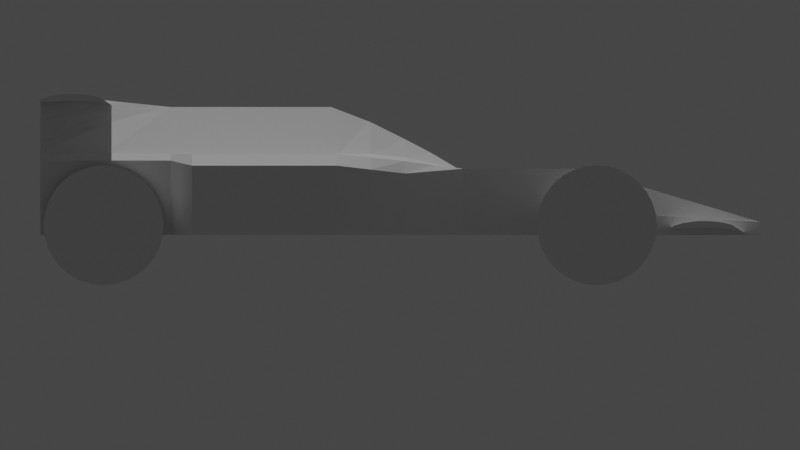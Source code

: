 # Source: derbycar.blend  (saved by Blender 3.3.6; exported with 4.5.12 LTS)
import bpy
from mathutils import Matrix  # noqa: F401  (used for matrix-valued properties, if any)

bpy.ops.wm.read_factory_settings(use_empty=True)
scene = bpy.context.scene
scene.name = 'Scene'

# ---- collections
col_camera_and_lights = bpy.data.collections.new('Camera and Lights'); scene.collection.children.link(col_camera_and_lights)
col_blueprints = bpy.data.collections.new('BluePrints'); scene.collection.children.link(col_blueprints)
col_geometry = bpy.data.collections.new('Geometry'); scene.collection.children.link(col_geometry)
col_wheels = bpy.data.collections.new('Wheels'); col_geometry.children.link(col_wheels)
col_wings = bpy.data.collections.new('Wings'); col_geometry.children.link(col_wings)

# ---- world
world_world = bpy.data.worlds.new('World'); scene.world = world_world
world_world.use_nodes = True; world_world.node_tree.nodes.clear()
_N = world_world.node_tree.nodes; _L = world_world.node_tree.links
n0 = _N.new('ShaderNodeOutputWorld'); n0.name = 'World Output'; n0.location = (300, 300)
n1 = _N.new('ShaderNodeBackground'); n1.name = 'Background'; n1.location = (10, 300)
n1.inputs[0].default_value = (0.05088, 0.05088, 0.05088, 1.0)
_L.new(n1.outputs[0], n0.inputs[0])
n0.is_active_output = True
world_world.color = (0.05088, 0.05088, 0.05088)
world_world.use_sun_shadow = False
world_world.sun_shadow_jitter_overblur = 0.0

# ---- cameras
cam_camera = bpy.data.cameras.new('Camera')
cam_camera.type = 'ORTHO'
cam_camera.clip_end = 1.0
cam_camera.ortho_scale = 0.3143
cam_camera_001 = bpy.data.cameras.new('Camera.001')
cam_camera_001.type = 'ORTHO'
cam_camera_001.clip_end = 100.0
cam_camera_001.ortho_scale = 0.2

# ---- lights
light_sun = bpy.data.lights.new('Sun', 'SUN')
light_sun.transmission_factor = 0.0
light_sun.energy = 1.0
light_sun.shadow_soft_size = 0.125

# ---- meshes
me_body = bpy.data.meshes.new('body')
me_body.from_pydata([(-1.0, -1.0, -1.0), (-1.0, -1.0, 0.1645), (-0.2805, 1.0, -1.0), (-0.2805, 1.0, -0.7964), (-1.477, -0.1764, -1.0), (-1.477, -0.1764, 0.08462), (-0.4101, 0.1746, 0.03653), (-0.4101, 0.1746, -1.0), (-0.2805, 0.6721, -0.6788), (-0.2805, 0.6721, -1.0), (-1.0, -0.6386, -1.0), (-1.0, -0.6386, 0.1645), (-1.477, -0.5782, 0.08462), (-1.477, -0.5782, -1.0), (-0.2805, 0.4164, -1.0), (-0.2805, 0.4164, 0.03653), (0.0, 1.0, -1.0), (0.0, 1.0, -0.7964), (0.0, -1.0, -1.0), (0.0, -1.0, 1.105), (0.0, -0.1921, 1.0), (0.0, -0.1764, -1.0), (0.0, 0.1746, -1.0), (0.0, 0.1597, 0.03653), (0.0, 0.6074, -0.1144), (0.0, 0.6074, -1.0), (0.0, 0.5039, 0.03653), (0.0, 0.5039, -1.0), (0.0, 0.6721, -1.0), (0.0, 0.6721, -0.2469), (0.0, -0.6386, 1.0), (0.0, -0.6386, -1.0), (0.0, -0.5782, -1.0), (0.0, -0.5782, 1.0), (0.0, 0.4164, 0.03653), (0.0, 0.4164, -1.0), (-0.07576, 1.0, -1.0), (-0.3015, -1.0, 0.4803), (-0.674, -0.1764, -1.0), (-0.1406, 0.1746, -1.0), (-0.07576, 0.6074, -1.0), (-0.07576, 0.5039, -1.0), (-0.07576, 0.6721, -1.0), (-0.4355, -0.6386, -1.0), (-0.674, -0.5782, -1.0), (-0.07576, 0.4164, -1.0), (-0.07576, 1.0, -0.7964), (-0.4355, -1.0, -1.0), (-0.3015, -0.1921, 1.0), (-0.1406, 0.1597, 0.03653), (-0.07569, 0.6074, -0.1144), (-0.07569, 0.5039, 0.03653), (-0.07576, 0.6721, -0.2469), (-0.1952, -0.6386, 1.0), (-0.1952, -0.5782, 1.0), (-0.07576, 0.4164, 0.03653), (-0.8898, -1.0, 0.2677), (-0.2566, 1.0, -1.0), (-1.326, -0.1764, -1.0), (-0.3503, 0.1746, -1.0), (-0.2566, 0.6074, -1.0), (-0.2566, 0.5039, -1.0), (-0.2566, 0.6721, -1.0), (-0.8898, -0.6386, -1.0), (-1.326, -0.5782, -1.0), (-0.2317, 0.4164, -1.0), (-0.2566, 1.0, -0.7964), (-0.8898, -1.0, -1.0), (-1.262, -0.1764, 0.2677), (-0.3503, 0.1703, 0.03653), (-0.2486, 0.5039, 0.03653), (-0.2566, 0.6721, -0.2469), (-0.8898, -0.6386, 0.2677), (-1.262, -0.5782, 0.2677), (-0.2317, 0.4164, 0.03653), (-0.8839, 0.01347, -1.0), (-0.8839, 0.01347, -0.03811), (0.0, 0.01347, -1.0), (0.0, 0.01347, 0.4964), (-0.3775, 0.01347, -1.0), (-0.1896, 0.01347, 0.4964), (-0.7836, 0.01347, -1.0), (-0.7515, 0.01347, 0.1531), (-0.2716, -0.08144, 0.7612), (-1.0, 0.6077, -0.6761), (-0.9996, 0.6078, -1.0), (-0.5815, -0.08144, -1.0), (0.0, -0.08144, -1.0), (-1.306, -0.08144, -1.0), (-1.0, 0.5034, -0.6756), (0.0, -0.08144, 0.7612), (-0.2566, 0.5039, -1.0), (-0.9996, 0.5033, -1.0), (-0.1735, 1.0, -0.7964), (-0.1695, 0.6074, -0.1144), (-0.1695, 0.5039, 0.03653), (-0.1735, 0.6721, -0.2469), (-0.1735, 0.5039, -1.0), (-0.1735, 0.6074, -1.0), (-0.1735, 1.0, -1.0), (-0.1735, 0.6721, -1.0), (-0.1337, 1.0, -0.7964), (-0.6625, -1.0, -1.0), (-0.7689, -0.1764, 0.2677), (-0.2516, 0.1597, 0.03653), (-0.1317, 0.6074, -0.1144), (-0.1317, 0.5039, 0.03653), (-0.1337, 0.6721, -0.2469), (-0.6625, -0.6386, 0.2677), (-0.6625, -0.5782, 0.2677), (-0.1613, 0.4164, 0.03653), (-0.2516, 0.1746, -1.0), (-0.9948, -0.1764, -1.0), (-0.6625, -1.0, 0.2677), (-0.6625, -0.6386, -1.0), (-0.9948, -0.5782, -1.0), (-0.1613, 0.4164, -1.0), (-0.4677, 0.01347, 0.21), (-0.5816, 0.01347, -1.0), (-0.1337, 0.5039, -1.0), (-0.1337, 0.6074, -1.0), (-0.1337, 1.0, -1.0), (-0.1337, 0.6721, -1.0), (-0.2805, 0.6721, -0.6788), (-0.2805, 0.6721, -0.6788), (-0.2486, 0.6074, -0.1144), (-1.116, -0.08144, 0.2104), (-1.169, -0.08144, -1.0), (-1.306, -0.08144, 0.02326), (-0.6839, -0.08144, 0.2677), (-0.8719, -0.08144, -1.0), (-0.5849, 0.09402, -0.0007874), (0.0, 0.08661, 0.2795), (0.0, 0.09402, -1.0), (-0.5849, 0.09402, -1.0), (-0.2342, 0.09402, -1.0), (-0.1492, 0.08661, 0.2795), (-0.5101, 0.09402, -1.0), (-0.4956, 0.09188, 0.09483), (-0.3766, 0.09402, -1.0), (-0.3251, 0.08661, 0.1233), (-1.0, -1.0, -0.4295), (-0.2805, 1.0, -0.9002), (-1.477, -0.1764, -0.4687), (-0.4101, 0.1746, -0.4922), (-0.2805, 0.6721, -0.8427), (-1.0, -0.6386, -0.4295), (-1.477, -0.5782, -0.4687), (-0.2805, 0.4164, -0.8152), (0.0, -1.0, -0.2748), (0.0, 1.0, -0.9002), (-0.07576, 1.0, -0.9002), (-0.3699, -1.0, -0.2748), (-0.2566, 1.0, -0.9002), (-0.8898, -1.0, -0.3789), (-0.8839, 0.01347, -0.5288), (-0.9998, 0.6078, -0.8413), (-0.1735, 1.0, -0.9002), (-0.6625, -1.0, -0.2748), (-0.1337, 1.0, -0.9002), (-0.9999, 0.5034, -0.8411), (-1.306, -0.08144, -0.4987), (-0.5849, 0.09402, -0.5105), (-0.2805, 0.4164, -0.6166), (-1.0, 0.6077, -0.6761), (-1.0, 0.5034, -0.6756), (-0.3043, 0.5037, -0.4819), (-0.3042, 0.6075, -0.4819), (-0.0267, 1.0, -0.7964), (-0.1535, -1.0, -1.0), (-0.1063, -0.1921, 1.0), (-0.04955, 0.1597, 0.03653), (-0.02668, 0.6074, -0.1144), (-0.02668, 0.5039, 0.03653), (-0.0267, 0.6721, -0.2469), (-0.1063, -0.6386, 1.0), (-0.1063, -0.5782, 1.0), (-0.0267, 0.4164, 0.03653), (-0.0267, 1.0, -1.0), (-0.1063, -1.0, 1.105), (-0.2376, -0.1764, -1.0), (-0.04955, 0.1746, -1.0), (-0.0267, 0.6074, -1.0), (-0.0267, 0.5039, -1.0), (-0.0267, 0.6721, -1.0), (-0.1535, -0.6386, -1.0), (-0.2376, -0.5782, -1.0), (-0.0267, 0.4164, -1.0), (-0.06682, 0.01347, 0.4964), (-0.133, 0.01347, -1.0), (-0.09572, -0.08144, 0.7612), (-0.205, -0.08144, -1.0), (-0.08253, 0.09402, -1.0), (-0.0526, 0.08661, 0.2795), (-0.1304, -1.0, -0.2748), (-0.0267, 1.0, -0.9002), (-1.0, -0.8193, -1.0), (-1.0, -0.8193, 0.1645), (0.0, -0.8193, 1.105), (0.0, -0.8193, -1.0), (-0.4355, -0.8193, -1.0), (-0.3015, -0.8193, 0.7402), (-0.8898, -0.8193, -1.0), (-0.8898, -0.8193, 0.2677), (-0.6625, -0.8193, 0.2677), (-0.6625, -0.8193, -1.0), (-1.0, -0.8193, -0.4295), (-0.1063, -0.8193, 1.105), (-0.1535, -0.8193, -1.0), (-1.467, -0.1708, -1.0), (0.0, -0.1708, -1.0), (0.0, -0.1857, 0.9861), (-0.6686, -0.1708, -1.0), (-0.2998, -0.1857, 0.9861), (-1.317, -0.1708, -1.0), (-1.254, -0.1708, 0.2644), (-1.467, -0.1708, 0.08105), (-0.7639, -0.1708, 0.2677), (-0.9877, -0.1708, -1.0), (-1.467, -0.1708, -0.4704), (-0.1056, -0.1857, 0.9861), (-0.2357, -0.1708, -1.0), (-1.316, -0.08736, 0.02708), (-1.316, -0.08736, -0.4968), (-1.316, -0.08736, -1.0), (0.0, -0.08736, -1.0), (0.0, -0.08834, 0.7761), (-0.5873, -0.08736, -1.0), (-0.2735, -0.08834, 0.7761), (-1.179, -0.08736, -1.0), (-1.126, -0.08736, 0.214), (-0.6892, -0.08736, 0.2677), (-0.8795, -0.08736, -1.0), (-0.09638, -0.08834, 0.7761), (-0.207, -0.08736, -1.0), (-0.05123, 1.0, -1.0), (-0.2039, -1.0, 0.7929), (-0.4558, -0.1764, -1.0), (-0.09506, 0.1746, -1.0), (-0.05123, 0.6074, -1.0), (-0.05123, 0.5039, -1.0), (-0.05123, 0.6721, -1.0), (-0.2945, -0.6386, -1.0), (-0.4558, -0.5782, -1.0), (-0.05123, 0.4164, -1.0), (-0.2552, 0.01347, -1.0), (-0.3932, -0.08144, -1.0), (-0.1583, 0.09402, -1.0), (-0.2501, -1.0, -0.2748), (-0.05123, 1.0, -0.7964), (-0.2945, -1.0, -1.0), (-0.2039, -0.1921, 1.0), (-0.09506, 0.1597, 0.03653), (-0.05118, 0.6074, -0.1144), (-0.05118, 0.5039, 0.03653), (-0.05123, 0.6721, -0.2469), (-0.1507, -0.6386, 1.0), (-0.1507, -0.5782, 1.0), (-0.05123, 0.4164, 0.03653), (-0.1282, 0.01347, 0.4964), (-0.1837, -0.08144, 0.7612), (-0.1009, 0.08661, 0.2795), (-0.05123, 1.0, -0.9002), (-0.2945, -0.8193, -1.0), (-0.2039, -0.8193, 0.9228), (-0.4521, -0.1708, -1.0), (-0.2027, -0.1857, 0.9861), (-0.1849, -0.08834, 0.7761), (-0.3971, -0.08736, -1.0), (-0.01335, 1.0, -0.7964), (-0.07675, -1.0, -1.0), (-0.05313, -0.1921, 1.0), (-0.02477, 0.1597, 0.03653), (-0.01334, 0.6074, -0.1144), (-0.01334, 0.5039, 0.03653), (-0.01335, 0.6721, -0.2469), (-0.05313, -0.6386, 1.0), (-0.05313, -0.5782, 1.0), (-0.01335, 0.4164, 0.03653), (-0.03341, 0.01347, 0.4964), (-0.04786, -0.08144, 0.7612), (-0.0263, 0.08661, 0.2795), (-0.01335, 1.0, -0.9002), (-0.01335, 1.0, -1.0), (-0.05313, -1.0, 1.105), (-0.1188, -0.1764, -1.0), (-0.02477, 0.1746, -1.0), (-0.01335, 0.6074, -1.0), (-0.01335, 0.5039, -1.0), (-0.01335, 0.6721, -1.0), (-0.07675, -0.6386, -1.0), (-0.1188, -0.5782, -1.0), (-0.01335, 0.4164, -1.0), (-0.06652, 0.01347, -1.0), (-0.1025, -0.08144, -1.0), (-0.04127, 0.09402, -1.0), (-0.06518, -1.0, -0.2748), (-0.05313, -0.8193, 1.105), (-0.07675, -0.8193, -1.0), (-0.05282, -0.1857, 0.9861), (-0.1178, -0.1708, -1.0), (-0.1035, -0.08736, -1.0), (-0.04819, -0.08834, 0.7761)], [(65, 97), (164, 165), (124, 167)], [(145, 8, 3, 142), (154, 56, 1, 141), (203, 197, 1, 56), (215, 216, 5, 68), (147, 12, 5, 143), (74, 15, 6, 69), (162, 131, 6, 144), (9, 62, 60, 85), (156, 84, 8, 145), (117, 82, 126, 129), (160, 89, 84, 156), (66, 3, 8, 71), (71, 8, 125), (206, 197, 11, 146), (73, 12, 11, 72), (68, 5, 12, 73), (146, 11, 12, 147), (144, 6, 15, 163, 148), (288, 27, 35, 292), (285, 21, 32, 291), (291, 32, 31, 290), (283, 16, 28, 289), (287, 25, 27, 288), (289, 28, 25, 287), (292, 35, 22, 286), (300, 210, 21, 285), (298, 199, 18, 270), (282, 269, 17, 150), (159, 101, 46, 151), (205, 200, 47, 102), (218, 212, 38, 112), (116, 45, 39, 111), (122, 42, 40, 120), (120, 40, 41, 119), (121, 36, 42, 122), (115, 44, 43, 114), (112, 38, 44, 115), (116, 119, 41, 45), (254, 51, 55, 258), (251, 48, 54, 257), (257, 54, 53, 256), (249, 46, 52, 255), (253, 50, 51, 254), (255, 52, 50, 253), (258, 55, 49, 252), (266, 213, 48, 251), (264, 201, 37, 236), (248, 236, 37, 152), (4, 58, 64, 13), (134, 137, 81, 75), (13, 64, 63, 10), (2, 57, 62, 9), (148, 163, 89, 160), (85, 60, 61, 92), (14, 65, 59, 7), (209, 214, 58, 4), (196, 202, 67, 0), (142, 3, 66, 153), (74, 95, 70, 15), (103, 68, 73, 109), (109, 73, 72, 108), (93, 66, 71, 96), (94, 125, 70, 95), (96, 71, 125, 94), (110, 74, 69, 104), (217, 215, 68, 103), (204, 203, 56, 113), (158, 113, 56, 154), (140, 138, 82, 117), (163, 166, 89), (261, 136, 80, 259), (139, 135, 79, 118), (295, 133, 77, 293), (161, 128, 76, 155), (138, 131, 76, 82), (80, 117, 129, 83), (223, 222, 128, 161), (81, 118, 130, 127), (92, 91, 61, 14), (167, 84, 89, 166), (107, 96, 94, 105), (105, 94, 95, 106), (101, 93, 96, 107), (57, 99, 100, 62), (60, 98, 97, 61), (62, 100, 98, 60), (153, 66, 93, 157), (106, 95, 74, 110), (51, 106, 110, 55), (46, 101, 107, 52), (50, 105, 106, 51), (52, 107, 105, 50), (137, 139, 118, 81), (136, 140, 117, 80), (152, 37, 113, 158), (201, 204, 113, 37), (213, 217, 103, 48), (55, 110, 104, 49), (54, 109, 108, 53), (48, 103, 109, 54), (61, 97, 119, 116, 65, 14), (58, 112, 115, 64), (64, 115, 114, 63), (99, 121, 122, 100), (98, 120, 119, 97), (100, 122, 120, 98), (65, 116, 111, 59), (214, 218, 112, 58), (202, 205, 102, 67), (157, 93, 101, 159), (166, 163, 70), (75, 81, 127, 88), (259, 80, 83, 260), (118, 79, 86, 130), (293, 77, 87, 294), (82, 76, 128, 126), (49, 104, 140, 136), (59, 111, 139, 137), (69, 6, 131, 138), (286, 22, 133, 295), (111, 39, 135, 139), (252, 49, 136, 261), (104, 69, 138, 140), (7, 59, 137, 134), (155, 76, 131, 162), (75, 155, 162, 134), (99, 157, 159, 121), (47, 152, 158, 102), (57, 153, 157, 99), (224, 223, 161, 88), (88, 161, 155, 75), (102, 158, 154, 67), (2, 142, 153, 57), (14, 148, 160, 92), (250, 248, 152, 47), (121, 159, 151, 36), (283, 282, 150, 16), (7, 144, 148, 14), (10, 146, 147, 13), (196, 206, 146, 10), (92, 160, 156, 85), (85, 156, 145, 9), (134, 162, 144, 7), (13, 147, 143, 4), (67, 154, 141, 0), (9, 145, 142, 2), (15, 70, 163), (125, 167, 166, 70), (125, 123, 167), (84, 167, 8), (235, 262, 195, 178), (270, 296, 194, 169), (272, 171, 193, 281), (238, 181, 192, 247), (245, 189, 191, 246), (279, 188, 190, 280), (247, 192, 189, 245), (281, 193, 188, 279), (296, 284, 179, 194), (297, 207, 179, 284), (299, 220, 170, 271), (278, 177, 171, 272), (275, 174, 172, 273), (273, 172, 173, 274), (269, 168, 174, 275), (277, 176, 175, 276), (271, 170, 176, 277), (274, 173, 177, 278), (262, 249, 168, 195), (263, 208, 169, 250), (265, 221, 180, 237), (244, 187, 181, 238), (241, 184, 182, 239), (239, 182, 183, 240), (235, 178, 184, 241), (243, 186, 185, 242), (237, 180, 186, 243), (240, 183, 187, 244), (242, 185, 208, 263), (276, 175, 207, 297), (0, 141, 206, 196), (63, 114, 205, 202), (53, 108, 204, 201), (108, 72, 203, 204), (10, 63, 202, 196), (256, 53, 201, 264), (114, 43, 200, 205), (290, 31, 199, 298), (141, 1, 197, 206), (72, 11, 197, 203), (268, 234, 221, 265), (302, 233, 220, 299), (4, 143, 219, 209), (229, 232, 218, 214), (228, 231, 217, 213), (143, 5, 216, 219), (231, 230, 215, 217), (224, 229, 214, 209), (267, 228, 213, 266), (232, 227, 212, 218), (301, 225, 210, 300), (230, 222, 216, 215), (126, 128, 222, 230), (294, 87, 225, 301), (130, 86, 227, 232), (260, 83, 228, 267), (88, 127, 229, 224), (129, 126, 230, 231), (83, 129, 231, 228), (127, 130, 232, 229), (280, 190, 233, 302), (246, 191, 234, 268), (209, 219, 223, 224), (219, 216, 222, 223), (86, 246, 268, 227), (190, 260, 267, 233), (233, 267, 266, 220), (227, 268, 265, 212), (175, 256, 264, 207), (43, 242, 263, 200), (41, 240, 244, 45), (38, 237, 243, 44), (44, 243, 242, 43), (36, 235, 241, 42), (40, 239, 240, 41), (42, 241, 239, 40), (45, 244, 238, 39), (212, 265, 237, 38), (200, 263, 250, 47), (151, 46, 249, 262), (135, 247, 245, 79), (79, 245, 246, 86), (39, 238, 247, 135), (36, 151, 262, 235), (169, 194, 248, 250), (171, 252, 261, 193), (188, 259, 260, 190), (193, 261, 259, 188), (194, 179, 236, 248), (207, 264, 236, 179), (220, 266, 251, 170), (177, 258, 252, 171), (174, 255, 253, 172), (172, 253, 254, 173), (168, 249, 255, 174), (176, 257, 256, 175), (170, 251, 257, 176), (173, 254, 258, 177), (90, 280, 302, 226), (191, 294, 301, 234), (234, 301, 300, 221), (226, 302, 299, 211), (185, 290, 298, 208), (30, 276, 297, 198), (26, 274, 278, 34), (20, 271, 277, 33), (33, 277, 276, 30), (17, 269, 275, 29), (24, 273, 274, 26), (29, 275, 273, 24), (34, 278, 272, 23), (211, 299, 271, 20), (198, 297, 284, 19), (149, 19, 284, 296), (132, 281, 279, 78), (78, 279, 280, 90), (23, 272, 281, 132), (18, 149, 296, 270), (178, 195, 282, 283), (181, 286, 295, 192), (189, 293, 294, 191), (192, 295, 293, 189), (195, 168, 269, 282), (208, 298, 270, 169), (221, 300, 285, 180), (187, 292, 286, 181), (184, 289, 287, 182), (182, 287, 288, 183), (178, 283, 289, 184), (186, 291, 290, 185), (180, 285, 291, 186), (183, 288, 292, 187)])
_uv = me_body.uv_layers.new(name='UVMap')
_uv.uv.foreach_set('vector', [0.4975, 0.209, 0.625, 0.209, 0.625, 0.25, 0.4975, 0.25, 0.4975, 0.9893, 0.625, 0.9893, 0.625, 1.0, 0.4975, 1.0, 0.8643, 0.7261, 0.875, 0.7261, 0.875, 0.75, 0.8643, 0.75, 0.8643, 0.6147, 0.875, 0.6147, 0.875, 0.6149, 0.8643, 0.6149, 0.4975, 0.05273, 0.625, 0.05273, 0.625, 0.1351, 0.4975, 0.1351, 0.8643, 0.576, 0.875, 0.576, 0.875, 0.605, 0.8643, 0.605, 0.4975, 0.1425, 0.625, 0.1425, 0.625, 0.145, 0.4975, 0.145, 0.125, 0.541, 0.1357, 0.541, 0.1357, 0.5447, 0.125, 0.5447, 0.498, 0.2046, 0.6272, 0.2053, 0.625, 0.209, 0.4975, 0.209, 0.8371, 0.61, 0.8643, 0.61, 0.8643, 0.6124, 0.8371, 0.6124, 0.4974, 0.1764, 0.6214, 0.1771, 0.6214, 0.204, 0.498, 0.2046, 0.8643, 0.5, 0.875, 0.5, 0.875, 0.541, 0.8643, 0.541, 0.8643, 0.541, 0.875, 0.541, 0.8643, 0.5447, 0.4975, 0.02388, 0.625, 0.02388, 0.625, 0.04777, 0.4975, 0.04777, 0.8643, 0.6973, 0.875, 0.6973, 0.875, 0.7022, 0.8643, 0.7022, 0.8643, 0.6149, 0.875, 0.6149, 0.875, 0.6973, 0.8643, 0.6973, 0.4975, 0.04777, 0.625, 0.04777, 0.625, 0.05273, 0.4975, 0.05273, 0.4975, 0.145, 0.625, 0.145, 0.625, 0.174, 0.5612, 0.174, 0.4975, 0.174, 0.239, 0.5742, 0.25, 0.5742, 0.25, 0.576, 0.239, 0.576, 0.239, 0.6149, 0.25, 0.6149, 0.25, 0.6973, 0.239, 0.6973, 0.239, 0.6973, 0.25, 0.6973, 0.25, 0.7022, 0.239, 0.7022, 0.239, 0.5, 0.25, 0.5, 0.25, 0.541, 0.239, 0.541, 0.239, 0.5447, 0.25, 0.5447, 0.25, 0.5742, 0.239, 0.5742, 0.239, 0.541, 0.25, 0.541, 0.25, 0.5447, 0.239, 0.5447, 0.239, 0.576, 0.25, 0.576, 0.25, 0.605, 0.239, 0.605, 0.239, 0.6147, 0.25, 0.6147, 0.25, 0.6149, 0.239, 0.6149, 0.239, 0.7261, 0.25, 0.7261, 0.25, 0.75, 0.239, 0.75, 0.4975, 0.364, 0.625, 0.364, 0.625, 0.375, 0.4975, 0.375, 0.4975, 0.3002, 0.625, 0.3002, 0.625, 0.3125, 0.4975, 0.3125, 0.1629, 0.7261, 0.1875, 0.7261, 0.1875, 0.75, 0.1629, 0.75, 0.1629, 0.6147, 0.1875, 0.6147, 0.1875, 0.6149, 0.1629, 0.6149, 0.1629, 0.576, 0.1875, 0.576, 0.1875, 0.605, 0.1629, 0.605, 0.1752, 0.541, 0.1875, 0.541, 0.1875, 0.5447, 0.1752, 0.5447, 0.1752, 0.5447, 0.1875, 0.5447, 0.1875, 0.5742, 0.1752, 0.5742, 0.1752, 0.5, 0.1875, 0.5, 0.1875, 0.541, 0.1752, 0.541, 0.1629, 0.6973, 0.1875, 0.6973, 0.1875, 0.7022, 0.1629, 0.7022, 0.1629, 0.6149, 0.1875, 0.6149, 0.1875, 0.6973, 0.1629, 0.6973, 0.1629, 0.576, 0.1752, 0.5742, 0.1875, 0.5742, 0.1875, 0.576, 0.7923, 0.5742, 0.8125, 0.5742, 0.8125, 0.576, 0.7923, 0.576, 0.7923, 0.6149, 0.8125, 0.6149, 0.8125, 0.6973, 0.7923, 0.6973, 0.7923, 0.6973, 0.8125, 0.6973, 0.8125, 0.7022, 0.7923, 0.7022, 0.7923, 0.5, 0.8125, 0.5, 0.8125, 0.541, 0.7923, 0.541, 0.7923, 0.5447, 0.8125, 0.5447, 0.8125, 0.5742, 0.7923, 0.5742, 0.7923, 0.541, 0.8125, 0.541, 0.8125, 0.5447, 0.7923, 0.5447, 0.7923, 0.576, 0.8125, 0.576, 0.8125, 0.605, 0.7923, 0.605, 0.7923, 0.6147, 0.8125, 0.6147, 0.8125, 0.6149, 0.7923, 0.6149, 0.7923, 0.7261, 0.8125, 0.7261, 0.8125, 0.75, 0.7923, 0.75, 0.4975, 0.9173, 0.625, 0.9173, 0.625, 0.9375, 0.4975, 0.9375, 0.125, 0.6149, 0.1357, 0.6149, 0.1357, 0.6973, 0.125, 0.6973, 0.125, 0.6075, 0.1357, 0.6075, 0.1357, 0.61, 0.125, 0.61, 0.125, 0.6973, 0.1357, 0.6973, 0.1357, 0.7022, 0.125, 0.7022, 0.125, 0.5, 0.1357, 0.5, 0.1357, 0.541, 0.125, 0.541, 0.4975, 0.174, 0.5612, 0.174, 0.6214, 0.1771, 0.4974, 0.1764, 0.1256, 0.5446, 0.1357, 0.5447, 0.1357, 0.5742, 0.1256, 0.5743, 0.125, 0.576, 0.1357, 0.576, 0.1357, 0.605, 0.125, 0.605, 0.125, 0.6147, 0.1357, 0.6147, 0.1357, 0.6149, 0.125, 0.6149, 0.125, 0.7261, 0.1357, 0.7261, 0.1357, 0.75, 0.125, 0.75, 0.4975, 0.25, 0.625, 0.25, 0.625, 0.2607, 0.4975, 0.2607, 0.8643, 0.576, 0.8384, 0.5742, 0.8643, 0.5742, 0.8643, 0.5759, 0.8371, 0.6149, 0.8643, 0.6149, 0.8643, 0.6973, 0.8371, 0.6973, 0.8371, 0.6973, 0.8643, 0.6973, 0.8643, 0.7022, 0.8371, 0.7022, 0.8384, 0.5, 0.8643, 0.5, 0.8643, 0.541, 0.8384, 0.541, 0.8384, 0.5447, 0.8643, 0.5447, 0.8643, 0.5742, 0.8384, 0.5742, 0.8384, 0.541, 0.8643, 0.541, 0.8643, 0.5447, 0.8384, 0.5447, 0.8371, 0.576, 0.8643, 0.576, 0.8643, 0.605, 0.8371, 0.605, 0.8371, 0.6147, 0.8643, 0.6147, 0.8643, 0.6149, 0.8371, 0.6149, 0.8371, 0.7261, 0.8643, 0.7261, 0.8643, 0.75, 0.8371, 0.75, 0.4975, 0.9621, 0.625, 0.9621, 0.625, 0.9893, 0.4975, 0.9893, 0.8371, 0.6075, 0.8643, 0.6075, 0.8643, 0.61, 0.8371, 0.61, 0.5612, 0.174, 0.8696, 0.5742, 0.8749, 0.5743, 0.7923, 0.6075, 0.8125, 0.6075, 0.8125, 0.61, 0.7923, 0.61, 0.1629, 0.6075, 0.1875, 0.6075, 0.1875, 0.61, 0.1629, 0.61, 0.239, 0.6075, 0.25, 0.6075, 0.25, 0.61, 0.239, 0.61, 0.4975, 0.1376, 0.625, 0.1376, 0.625, 0.14, 0.4975, 0.14, 0.8643, 0.6075, 0.875, 0.6075, 0.875, 0.61, 0.8643, 0.61, 0.8125, 0.61, 0.8371, 0.61, 0.8371, 0.6124, 0.8125, 0.6124, 0.4975, 0.1374, 0.625, 0.1374, 0.625, 0.1376, 0.4975, 0.1376, 0.1357, 0.61, 0.1629, 0.61, 0.1629, 0.6124, 0.1357, 0.6124, 0.375, 0.1758, 0.0, 0.0, 0.1357, 0.5742, 0.375, 0.174, 0.8696, 0.5447, 0.8749, 0.5446, 0.8749, 0.5743, 0.8696, 0.5742, 0.8248, 0.541, 0.8384, 0.541, 0.8384, 0.5447, 0.8248, 0.5447, 0.8248, 0.5447, 0.8384, 0.5447, 0.8384, 0.5742, 0.8248, 0.5742, 0.8248, 0.5, 0.8384, 0.5, 0.8384, 0.541, 0.8248, 0.541, 0.1357, 0.5, 0.1616, 0.5, 0.1616, 0.541, 0.1357, 0.541, 0.1357, 0.5447, 0.1616, 0.5447, 0.1616, 0.5742, 0.1357, 0.5742, 0.1357, 0.541, 0.1616, 0.541, 0.1616, 0.5447, 0.1357, 0.5447, 0.4975, 0.2607, 0.625, 0.2607, 0.625, 0.2866, 0.4975, 0.2866, 0.8248, 0.5742, 0.8384, 0.5742, 0.8643, 0.576, 0.8371, 0.576, 0.8125, 0.5742, 0.8248, 0.5742, 0.8371, 0.576, 0.8125, 0.576, 0.8125, 0.5, 0.8248, 0.5, 0.8248, 0.541, 0.8125, 0.541, 0.8125, 0.5447, 0.8248, 0.5447, 0.8248, 0.5742, 0.8125, 0.5742, 0.8125, 0.541, 0.8248, 0.541, 0.8248, 0.5447, 0.8125, 0.5447, 0.1357, 0.6075, 0.1629, 0.6075, 0.1629, 0.61, 0.1357, 0.61, 0.8125, 0.6075, 0.8371, 0.6075, 0.8371, 0.61, 0.8125, 0.61, 0.4975, 0.9375, 0.625, 0.9375, 0.625, 0.9621, 0.4975, 0.9621, 0.8125, 0.7261, 0.8371, 0.7261, 0.8371, 0.75, 0.8125, 0.75, 0.8125, 0.6147, 0.8371, 0.6147, 0.8371, 0.6149, 0.8125, 0.6149, 0.8125, 0.576, 0.8371, 0.576, 0.8371, 0.605, 0.8125, 0.605, 0.8125, 0.6973, 0.8371, 0.6973, 0.8371, 0.7022, 0.8125, 0.7022, 0.8125, 0.6149, 0.8371, 0.6149, 0.8371, 0.6973, 0.8125, 0.6973, 0.1357, 0.5742, 0.1616, 0.5742, 0.1752, 0.5742, 0.1629, 0.576, 0.1357, 0.576, 0.1357, 0.5759, 0.1357, 0.6149, 0.1629, 0.6149, 0.1629, 0.6973, 0.1357, 0.6973, 0.1357, 0.6973, 0.1629, 0.6973, 0.1629, 0.7022, 0.1357, 0.7022, 0.1616, 0.5, 0.1752, 0.5, 0.1752, 0.541, 0.1616, 0.541, 0.1616, 0.5447, 0.1752, 0.5447, 0.1752, 0.5742, 0.1616, 0.5742, 0.1616, 0.541, 0.1752, 0.541, 0.1752, 0.5447, 0.1616, 0.5447, 0.1357, 0.576, 0.1629, 0.576, 0.1629, 0.605, 0.1357, 0.605, 0.1357, 0.6147, 0.1629, 0.6147, 0.1629, 0.6149, 0.1357, 0.6149, 0.1357, 0.7261, 0.1629, 0.7261, 0.1629, 0.75, 0.1357, 0.75, 0.4975, 0.2866, 0.625, 0.2866, 0.625, 0.3002, 0.4975, 0.3002, 0.8696, 0.5742, 0.5612, 0.174, 0.8643, 0.5742, 0.125, 0.61, 0.1357, 0.61, 0.1357, 0.6124, 0.125, 0.6124, 0.7923, 0.61, 0.8125, 0.61, 0.8125, 0.6124, 0.7923, 0.6124, 0.1629, 0.61, 0.1875, 0.61, 0.1875, 0.6124, 0.1629, 0.6124, 0.239, 0.61, 0.25, 0.61, 0.25, 0.6124, 0.239, 0.6124, 0.8643, 0.61, 0.875, 0.61, 0.875, 0.6124, 0.8643, 0.6124, 0.8125, 0.605, 0.8371, 0.605, 0.8371, 0.6075, 0.8125, 0.6075, 0.1357, 0.605, 0.1629, 0.605, 0.1629, 0.6075, 0.1357, 0.6075, 0.8643, 0.605, 0.875, 0.605, 0.875, 0.6075, 0.8643, 0.6075, 0.239, 0.605, 0.25, 0.605, 0.25, 0.6075, 0.239, 0.6075, 0.1629, 0.605, 0.1875, 0.605, 0.1875, 0.6075, 0.1629, 0.6075, 0.7923, 0.605, 0.8125, 0.605, 0.8125, 0.6075, 0.7923, 0.6075, 0.8371, 0.605, 0.8643, 0.605, 0.8643, 0.6075, 0.8371, 0.6075, 0.125, 0.605, 0.1357, 0.605, 0.1357, 0.6075, 0.125, 0.6075, 0.4975, 0.14, 0.625, 0.14, 0.625, 0.1425, 0.4975, 0.1425, 0.375, 0.14, 0.4975, 0.14, 0.4975, 0.1425, 0.375, 0.1425, 0.375, 0.2866, 0.4975, 0.2866, 0.4975, 0.3002, 0.375, 0.3002, 0.375, 0.9375, 0.4975, 0.9375, 0.4975, 0.9621, 0.375, 0.9621, 0.375, 0.2607, 0.4975, 0.2607, 0.4975, 0.2866, 0.375, 0.2866, 0.375, 0.1374, 0.4975, 0.1374, 0.4975, 0.1376, 0.375, 0.1376, 0.375, 0.1376, 0.4975, 0.1376, 0.4975, 0.14, 0.375, 0.14, 0.375, 0.9621, 0.4975, 0.9621, 0.4975, 0.9893, 0.375, 0.9893, 0.375, 0.25, 0.4975, 0.25, 0.4975, 0.2607, 0.375, 0.2607, 0.375, 0.174, 0.4975, 0.174, 0.4974, 0.1764, 0.375, 0.1758, 0.375, 0.9173, 0.4975, 0.9173, 0.4975, 0.9375, 0.375, 0.9375, 0.375, 0.3002, 0.4975, 0.3002, 0.4975, 0.3125, 0.375, 0.3125, 0.375, 0.364, 0.4975, 0.364, 0.4975, 0.375, 0.375, 0.375, 0.375, 0.145, 0.4975, 0.145, 0.4975, 0.174, 0.375, 0.174, 0.375, 0.04777, 0.4975, 0.04777, 0.4975, 0.05273, 0.375, 0.05273, 0.375, 0.02388, 0.4975, 0.02388, 0.4975, 0.04777, 0.375, 0.04777, 0.3786, 0.1771, 0.4974, 0.1764, 0.498, 0.2046, 0.3786, 0.204, 0.375, 0.2053, 0.498, 0.2046, 0.4975, 0.209, 0.375, 0.209, 0.375, 0.1425, 0.4975, 0.1425, 0.4975, 0.145, 0.375, 0.145, 0.375, 0.05273, 0.4975, 0.05273, 0.4975, 0.1351, 0.375, 0.1351, 0.375, 0.9893, 0.4975, 0.9893, 0.4975, 1.0, 0.375, 1.0, 0.375, 0.209, 0.4975, 0.209, 0.4975, 0.25, 0.375, 0.25, 0.625, 0.174, 0.8643, 0.5742, 0.5612, 0.174, 0.8643, 0.5447, 0.8696, 0.5447, 0.8696, 0.5742, 0.8643, 0.5742, 0.8643, 0.5447, 0.0, 0.0, 0.8696, 0.5447, 0.8749, 0.5446, 0.8696, 0.5447, 0.625, 0.209, 0.375, 0.3327, 0.4975, 0.3327, 0.4975, 0.353, 0.375, 0.353, 0.375, 0.886, 0.4975, 0.886, 0.4975, 0.897, 0.375, 0.897, 0.761, 0.605, 0.772, 0.605, 0.772, 0.6075, 0.761, 0.6075, 0.2077, 0.605, 0.228, 0.605, 0.228, 0.6075, 0.2077, 0.6075, 0.2077, 0.61, 0.228, 0.61, 0.228, 0.6124, 0.2077, 0.6124, 0.761, 0.61, 0.772, 0.61, 0.772, 0.6124, 0.761, 0.6124, 0.2077, 0.6075, 0.228, 0.6075, 0.228, 0.61, 0.2077, 0.61, 0.761, 0.6075, 0.772, 0.6075, 0.772, 0.61, 0.761, 0.61, 0.4975, 0.886, 0.625, 0.886, 0.625, 0.897, 0.4975, 0.897, 0.761, 0.7261, 0.772, 0.7261, 0.772, 0.75, 0.761, 0.75, 0.761, 0.6147, 0.772, 0.6147, 0.772, 0.6149, 0.761, 0.6149, 0.761, 0.576, 0.772, 0.576, 0.772, 0.605, 0.761, 0.605, 0.761, 0.541, 0.772, 0.541, 0.772, 0.5447, 0.761, 0.5447, 0.761, 0.5447, 0.772, 0.5447, 0.772, 0.5742, 0.761, 0.5742, 0.761, 0.5, 0.772, 0.5, 0.772, 0.541, 0.761, 0.541, 0.761, 0.6973, 0.772, 0.6973, 0.772, 0.7022, 0.761, 0.7022, 0.761, 0.6149, 0.772, 0.6149, 0.772, 0.6973, 0.761, 0.6973, 0.761, 0.5742, 0.772, 0.5742, 0.772, 0.576, 0.761, 0.576, 0.4975, 0.3327, 0.625, 0.3327, 0.625, 0.353, 0.4975, 0.353, 0.2077, 0.7261, 0.228, 0.7261, 0.228, 0.75, 0.2077, 0.75, 0.2077, 0.6147, 0.228, 0.6147, 0.228, 0.6149, 0.2077, 0.6149, 0.2077, 0.576, 0.228, 0.576, 0.228, 0.605, 0.2077, 0.605, 0.2077, 0.541, 0.228, 0.541, 0.228, 0.5447, 0.2077, 0.5447, 0.2077, 0.5447, 0.228, 0.5447, 0.228, 0.5742, 0.2077, 0.5742, 0.2077, 0.5, 0.228, 0.5, 0.228, 0.541, 0.2077, 0.541, 0.2077, 0.6973, 0.228, 0.6973, 0.228, 0.7022, 0.2077, 0.7022, 0.2077, 0.6149, 0.228, 0.6149, 0.228, 0.6973, 0.2077, 0.6973, 0.2077, 0.5742, 0.228, 0.5742, 0.228, 0.576, 0.2077, 0.576, 0.2077, 0.7022, 0.228, 0.7022, 0.228, 0.7261, 0.2077, 0.7261, 0.761, 0.7022, 0.772, 0.7022, 0.772, 0.7261, 0.761, 0.7261, 0.375, 0.0, 0.4975, 0.0, 0.4975, 0.02388, 0.375, 0.02388, 0.1357, 0.7022, 0.1629, 0.7022, 0.1629, 0.7261, 0.1357, 0.7261, 0.8125, 0.7022, 0.8371, 0.7022, 0.8371, 0.7261, 0.8125, 0.7261, 0.8371, 0.7022, 0.8643, 0.7022, 0.8643, 0.7261, 0.8371, 0.7261, 0.125, 0.7022, 0.1357, 0.7022, 0.1357, 0.7261, 0.125, 0.7261, 0.7923, 0.7022, 0.8125, 0.7022, 0.8125, 0.7261, 0.7923, 0.7261, 0.1629, 0.7022, 0.1875, 0.7022, 0.1875, 0.7261, 0.1629, 0.7261, 0.239, 0.7022, 0.25, 0.7022, 0.25, 0.7261, 0.239, 0.7261, 0.4975, 0.0, 0.625, 0.0, 0.625, 0.02388, 0.4975, 0.02388, 0.8643, 0.7022, 0.875, 0.7022, 0.875, 0.7261, 0.8643, 0.7261, 0.2077, 0.6126, 0.228, 0.6126, 0.228, 0.6147, 0.2077, 0.6147, 0.761, 0.6126, 0.772, 0.6126, 0.772, 0.6147, 0.761, 0.6147, 0.375, 0.1351, 0.4975, 0.1351, 0.4975, 0.1353, 0.375, 0.1353, 0.1357, 0.6126, 0.1629, 0.6126, 0.1629, 0.6147, 0.1357, 0.6147, 0.8125, 0.6126, 0.8371, 0.6126, 0.8371, 0.6147, 0.8125, 0.6147, 0.4975, 0.1351, 0.625, 0.1351, 0.625, 0.1353, 0.4975, 0.1353, 0.8371, 0.6126, 0.8643, 0.6126, 0.8643, 0.6147, 0.8371, 0.6147, 0.125, 0.6126, 0.1357, 0.6126, 0.1357, 0.6147, 0.125, 0.6147, 0.7923, 0.6126, 0.8125, 0.6126, 0.8125, 0.6147, 0.7923, 0.6147, 0.1629, 0.6126, 0.1875, 0.6126, 0.1875, 0.6147, 0.1629, 0.6147, 0.239, 0.6126, 0.25, 0.6126, 0.25, 0.6147, 0.239, 0.6147, 0.8643, 0.6126, 0.875, 0.6126, 0.875, 0.6147, 0.8643, 0.6147, 0.8643, 0.6124, 0.875, 0.6124, 0.875, 0.6126, 0.8643, 0.6126, 0.239, 0.6124, 0.25, 0.6124, 0.25, 0.6126, 0.239, 0.6126, 0.1629, 0.6124, 0.1875, 0.6124, 0.1875, 0.6126, 0.1629, 0.6126, 0.7923, 0.6124, 0.8125, 0.6124, 0.8125, 0.6126, 0.7923, 0.6126, 0.125, 0.6124, 0.1357, 0.6124, 0.1357, 0.6126, 0.125, 0.6126, 0.8371, 0.6124, 0.8643, 0.6124, 0.8643, 0.6126, 0.8371, 0.6126, 0.8125, 0.6124, 0.8371, 0.6124, 0.8371, 0.6126, 0.8125, 0.6126, 0.1357, 0.6124, 0.1629, 0.6124, 0.1629, 0.6126, 0.1357, 0.6126, 0.761, 0.6124, 0.772, 0.6124, 0.772, 0.6126, 0.761, 0.6126, 0.2077, 0.6124, 0.228, 0.6124, 0.228, 0.6126, 0.2077, 0.6126, 0.375, 0.1353, 0.4975, 0.1353, 0.4975, 0.1374, 0.375, 0.1374, 0.4975, 0.1353, 0.625, 0.1353, 0.625, 0.1374, 0.4975, 0.1374, 0.1875, 0.6124, 0.2077, 0.6124, 0.2077, 0.6126, 0.1875, 0.6126, 0.772, 0.6124, 0.7923, 0.6124, 0.7923, 0.6126, 0.772, 0.6126, 0.772, 0.6126, 0.7923, 0.6126, 0.7923, 0.6147, 0.772, 0.6147, 0.1875, 0.6126, 0.2077, 0.6126, 0.2077, 0.6147, 0.1875, 0.6147, 0.772, 0.7022, 0.7923, 0.7022, 0.7923, 0.7261, 0.772, 0.7261, 0.1875, 0.7022, 0.2077, 0.7022, 0.2077, 0.7261, 0.1875, 0.7261, 0.1875, 0.5742, 0.2077, 0.5742, 0.2077, 0.576, 0.1875, 0.576, 0.1875, 0.6149, 0.2077, 0.6149, 0.2077, 0.6973, 0.1875, 0.6973, 0.1875, 0.6973, 0.2077, 0.6973, 0.2077, 0.7022, 0.1875, 0.7022, 0.1875, 0.5, 0.2077, 0.5, 0.2077, 0.541, 0.1875, 0.541, 0.1875, 0.5447, 0.2077, 0.5447, 0.2077, 0.5742, 0.1875, 0.5742, 0.1875, 0.541, 0.2077, 0.541, 0.2077, 0.5447, 0.1875, 0.5447, 0.1875, 0.576, 0.2077, 0.576, 0.2077, 0.605, 0.1875, 0.605, 0.1875, 0.6147, 0.2077, 0.6147, 0.2077, 0.6149, 0.1875, 0.6149, 0.1875, 0.7261, 0.2077, 0.7261, 0.2077, 0.75, 0.1875, 0.75, 0.4975, 0.3125, 0.625, 0.3125, 0.625, 0.3327, 0.4975, 0.3327, 0.1875, 0.6075, 0.2077, 0.6075, 0.2077, 0.61, 0.1875, 0.61, 0.1875, 0.61, 0.2077, 0.61, 0.2077, 0.6124, 0.1875, 0.6124, 0.1875, 0.605, 0.2077, 0.605, 0.2077, 0.6075, 0.1875, 0.6075, 0.375, 0.3125, 0.4975, 0.3125, 0.4975, 0.3327, 0.375, 0.3327, 0.375, 0.897, 0.4975, 0.897, 0.4975, 0.9173, 0.375, 0.9173, 0.772, 0.605, 0.7923, 0.605, 0.7923, 0.6075, 0.772, 0.6075, 0.772, 0.61, 0.7923, 0.61, 0.7923, 0.6124, 0.772, 0.6124, 0.772, 0.6075, 0.7923, 0.6075, 0.7923, 0.61, 0.772, 0.61, 0.4975, 0.897, 0.625, 0.897, 0.625, 0.9173, 0.4975, 0.9173, 0.772, 0.7261, 0.7923, 0.7261, 0.7923, 0.75, 0.772, 0.75, 0.772, 0.6147, 0.7923, 0.6147, 0.7923, 0.6149, 0.772, 0.6149, 0.772, 0.576, 0.7923, 0.576, 0.7923, 0.605, 0.772, 0.605, 0.772, 0.541, 0.7923, 0.541, 0.7923, 0.5447, 0.772, 0.5447, 0.772, 0.5447, 0.7923, 0.5447, 0.7923, 0.5742, 0.772, 0.5742, 0.772, 0.5, 0.7923, 0.5, 0.7923, 0.541, 0.772, 0.541, 0.772, 0.6973, 0.7923, 0.6973, 0.7923, 0.7022, 0.772, 0.7022, 0.772, 0.6149, 0.7923, 0.6149, 0.7923, 0.6973, 0.772, 0.6973, 0.772, 0.5742, 0.7923, 0.5742, 0.7923, 0.576, 0.772, 0.576, 0.75, 0.6124, 0.761, 0.6124, 0.761, 0.6126, 0.75, 0.6126, 0.228, 0.6124, 0.239, 0.6124, 0.239, 0.6126, 0.228, 0.6126, 0.228, 0.6126, 0.239, 0.6126, 0.239, 0.6147, 0.228, 0.6147, 0.75, 0.6126, 0.761, 0.6126, 0.761, 0.6147, 0.75, 0.6147, 0.228, 0.7022, 0.239, 0.7022, 0.239, 0.7261, 0.228, 0.7261, 0.75, 0.7022, 0.761, 0.7022, 0.761, 0.7261, 0.75, 0.7261, 0.75, 0.5742, 0.761, 0.5742, 0.761, 0.576, 0.75, 0.576, 0.75, 0.6149, 0.761, 0.6149, 0.761, 0.6973, 0.75, 0.6973, 0.75, 0.6973, 0.761, 0.6973, 0.761, 0.7022, 0.75, 0.7022, 0.75, 0.5, 0.761, 0.5, 0.761, 0.541, 0.75, 0.541, 0.75, 0.5447, 0.761, 0.5447, 0.761, 0.5742, 0.75, 0.5742, 0.75, 0.541, 0.761, 0.541, 0.761, 0.5447, 0.75, 0.5447, 0.75, 0.576, 0.761, 0.576, 0.761, 0.605, 0.75, 0.605, 0.75, 0.6147, 0.761, 0.6147, 0.761, 0.6149, 0.75, 0.6149, 0.75, 0.7261, 0.761, 0.7261, 0.761, 0.75, 0.75, 0.75, 0.4975, 0.875, 0.625, 0.875, 0.625, 0.886, 0.4975, 0.886, 0.75, 0.6075, 0.761, 0.6075, 0.761, 0.61, 0.75, 0.61, 0.75, 0.61, 0.761, 0.61, 0.761, 0.6124, 0.75, 0.6124, 0.75, 0.605, 0.761, 0.605, 0.761, 0.6075, 0.75, 0.6075, 0.375, 0.875, 0.4975, 0.875, 0.4975, 0.886, 0.375, 0.886, 0.375, 0.353, 0.4975, 0.353, 0.4975, 0.364, 0.375, 0.364, 0.228, 0.605, 0.239, 0.605, 0.239, 0.6075, 0.228, 0.6075, 0.228, 0.61, 0.239, 0.61, 0.239, 0.6124, 0.228, 0.6124, 0.228, 0.6075, 0.239, 0.6075, 0.239, 0.61, 0.228, 0.61, 0.4975, 0.353, 0.625, 0.353, 0.625, 0.364, 0.4975, 0.364, 0.228, 0.7261, 0.239, 0.7261, 0.239, 0.75, 0.228, 0.75, 0.228, 0.6147, 0.239, 0.6147, 0.239, 0.6149, 0.228, 0.6149, 0.228, 0.576, 0.239, 0.576, 0.239, 0.605, 0.228, 0.605, 0.228, 0.541, 0.239, 0.541, 0.239, 0.5447, 0.228, 0.5447, 0.228, 0.5447, 0.239, 0.5447, 0.239, 0.5742, 0.228, 0.5742, 0.228, 0.5, 0.239, 0.5, 0.239, 0.541, 0.228, 0.541, 0.228, 0.6973, 0.239, 0.6973, 0.239, 0.7022, 0.228, 0.7022, 0.228, 0.6149, 0.239, 0.6149, 0.239, 0.6973, 0.228, 0.6973, 0.228, 0.5742, 0.239, 0.5742, 0.239, 0.576, 0.228, 0.576])
me_body.update()
me_wheel = bpy.data.meshes.new('Wheel')
me_wheel.from_pydata([(-1.433e-07, 1.0, -8.119), (-1.433e-07, 1.0, -6.119), (0.1951, 0.9808, -8.119), (0.1951, 0.9808, -6.119), (0.3827, 0.9239, -8.119), (0.3827, 0.9239, -6.119), (0.5556, 0.8315, -8.119), (0.5556, 0.8315, -6.119), (0.7071, 0.7071, -8.119), (0.7071, 0.7071, -6.119), (0.8315, 0.5556, -8.119), (0.8315, 0.5556, -6.119), (0.9239, 0.3827, -8.119), (0.9239, 0.3827, -6.119), (0.9808, 0.1951, -8.119), (0.9808, 0.1951, -6.119), (1.0, 0.0, -8.119), (1.0, 0.0, -6.119), (0.9808, -0.1951, -8.119), (0.9808, -0.1951, -6.119), (0.9239, -0.3827, -8.119), (0.9239, -0.3827, -6.119), (0.8315, -0.5556, -8.119), (0.8315, -0.5556, -6.119), (0.7071, -0.7071, -8.119), (0.7071, -0.7071, -6.119), (0.5556, -0.8315, -8.119), (0.5556, -0.8315, -6.119), (0.3827, -0.9239, -8.119), (0.3827, -0.9239, -6.119), (0.1951, -0.9808, -8.119), (0.1951, -0.9808, -6.119), (-1.433e-07, -1.0, -8.119), (-1.433e-07, -1.0, -6.119), (-0.1951, -0.9808, -8.119), (-0.1951, -0.9808, -6.119), (-0.3827, -0.9239, -8.119), (-0.3827, -0.9239, -6.119), (-0.5556, -0.8315, -8.119), (-0.5556, -0.8315, -6.119), (-0.7071, -0.7071, -8.119), (-0.7071, -0.7071, -6.119), (-0.8315, -0.5556, -8.119), (-0.8315, -0.5556, -6.119), (-0.9239, -0.3827, -8.119), (-0.9239, -0.3827, -6.119), (-0.9808, -0.1951, -8.119), (-0.9808, -0.1951, -6.119), (-1.0, 0.0, -8.119), (-1.0, 0.0, -6.119), (-0.9808, 0.1951, -8.119), (-0.9808, 0.1951, -6.119), (-0.9239, 0.3827, -8.119), (-0.9239, 0.3827, -6.119), (-0.8315, 0.5556, -8.119), (-0.8315, 0.5556, -6.119), (-0.7071, 0.7071, -8.119), (-0.7071, 0.7071, -6.119), (-0.5556, 0.8315, -8.119), (-0.5556, 0.8315, -6.119), (-0.3827, 0.9239, -8.119), (-0.3827, 0.9239, -6.119), (-0.1951, 0.9808, -8.119), (-0.1951, 0.9808, -6.119)], [], [(0, 1, 3, 2), (2, 3, 5, 4), (4, 5, 7, 6), (6, 7, 9, 8), (8, 9, 11, 10), (10, 11, 13, 12), (12, 13, 15, 14), (14, 15, 17, 16), (16, 17, 19, 18), (18, 19, 21, 20), (20, 21, 23, 22), (22, 23, 25, 24), (24, 25, 27, 26), (26, 27, 29, 28), (28, 29, 31, 30), (30, 31, 33, 32), (32, 33, 35, 34), (34, 35, 37, 36), (36, 37, 39, 38), (38, 39, 41, 40), (40, 41, 43, 42), (42, 43, 45, 44), (44, 45, 47, 46), (46, 47, 49, 48), (48, 49, 51, 50), (50, 51, 53, 52), (52, 53, 55, 54), (54, 55, 57, 56), (56, 57, 59, 58), (58, 59, 61, 60), (3, 1, 63, 61, 59, 57, 55, 53, 51, 49, 47, 45, 43, 41, 39, 37, 35, 33, 31, 29, 27, 25, 23, 21, 19, 17, 15, 13, 11, 9, 7, 5), (60, 61, 63, 62), (62, 63, 1, 0), (0, 2, 4, 6, 8, 10, 12, 14, 16, 18, 20, 22, 24, 26, 28, 30, 32, 34, 36, 38, 40, 42, 44, 46, 48, 50, 52, 54, 56, 58, 60, 62)])
_uv = me_wheel.uv_layers.new(name='UVMap')
_uv.uv.foreach_set('vector', [1.0, 0.5, 1.0, 1.0, 0.9688, 1.0, 0.9688, 0.5, 0.9688, 0.5, 0.9688, 1.0, 0.9375, 1.0, 0.9375, 0.5, 0.9375, 0.5, 0.9375, 1.0, 0.9062, 1.0, 0.9062, 0.5, 0.9062, 0.5, 0.9062, 1.0, 0.875, 1.0, 0.875, 0.5, 0.875, 0.5, 0.875, 1.0, 0.8438, 1.0, 0.8438, 0.5, 0.8438, 0.5, 0.8438, 1.0, 0.8125, 1.0, 0.8125, 0.5, 0.8125, 0.5, 0.8125, 1.0, 0.7812, 1.0, 0.7812, 0.5, 0.7812, 0.5, 0.7812, 1.0, 0.75, 1.0, 0.75, 0.5, 0.75, 0.5, 0.75, 1.0, 0.7188, 1.0, 0.7188, 0.5, 0.7188, 0.5, 0.7188, 1.0, 0.6875, 1.0, 0.6875, 0.5, 0.6875, 0.5, 0.6875, 1.0, 0.6562, 1.0, 0.6562, 0.5, 0.6562, 0.5, 0.6562, 1.0, 0.625, 1.0, 0.625, 0.5, 0.625, 0.5, 0.625, 1.0, 0.5938, 1.0, 0.5938, 0.5, 0.5938, 0.5, 0.5938, 1.0, 0.5625, 1.0, 0.5625, 0.5, 0.5625, 0.5, 0.5625, 1.0, 0.5312, 1.0, 0.5312, 0.5, 0.5312, 0.5, 0.5312, 1.0, 0.5, 1.0, 0.5, 0.5, 0.5, 0.5, 0.5, 1.0, 0.4688, 1.0, 0.4688, 0.5, 0.4688, 0.5, 0.4688, 1.0, 0.4375, 1.0, 0.4375, 0.5, 0.4375, 0.5, 0.4375, 1.0, 0.4062, 1.0, 0.4062, 0.5, 0.4062, 0.5, 0.4062, 1.0, 0.375, 1.0, 0.375, 0.5, 0.375, 0.5, 0.375, 1.0, 0.3438, 1.0, 0.3438, 0.5, 0.3438, 0.5, 0.3438, 1.0, 0.3125, 1.0, 0.3125, 0.5, 0.3125, 0.5, 0.3125, 1.0, 0.2812, 1.0, 0.2812, 0.5, 0.2812, 0.5, 0.2812, 1.0, 0.25, 1.0, 0.25, 0.5, 0.25, 0.5, 0.25, 1.0, 0.2188, 1.0, 0.2188, 0.5, 0.2188, 0.5, 0.2188, 1.0, 0.1875, 1.0, 0.1875, 0.5, 0.1875, 0.5, 0.1875, 1.0, 0.1562, 1.0, 0.1562, 0.5, 0.1562, 0.5, 0.1562, 1.0, 0.125, 1.0, 0.125, 0.5, 0.125, 0.5, 0.125, 1.0, 0.09375, 1.0, 0.09375, 0.5, 0.09375, 0.5, 0.09375, 1.0, 0.0625, 1.0, 0.0625, 0.5, 0.2968, 0.4854, 0.25, 0.49, 0.2032, 0.4854, 0.1582, 0.4717, 0.1167, 0.4496, 0.08029, 0.4197, 0.05045, 0.3833, 0.02827, 0.3418, 0.01461, 0.2968, 0.01, 0.25, 0.01461, 0.2032, 0.02827, 0.1582, 0.05045, 0.1167, 0.08029, 0.08029, 0.1167, 0.05045, 0.1582, 0.02827, 0.2032, 0.01461, 0.25, 0.01, 0.2968, 0.01461, 0.3418, 0.02827, 0.3833, 0.05045, 0.4197, 0.08029, 0.4496, 0.1167, 0.4717, 0.1582, 0.4854, 0.2032, 0.49, 0.25, 0.4854, 0.2968, 0.4717, 0.3418, 0.4496, 0.3833, 0.4197, 0.4197, 0.3833, 0.4496, 0.3418, 0.4717, 0.0625, 0.5, 0.0625, 1.0, 0.03125, 1.0, 0.03125, 0.5, 0.03125, 0.5, 0.03125, 1.0, 0.0, 1.0, 0.0, 0.5, 0.75, 0.49, 0.7968, 0.4854, 0.8418, 0.4717, 0.8833, 0.4496, 0.9197, 0.4197, 0.9496, 0.3833, 0.9717, 0.3418, 0.9854, 0.2968, 0.99, 0.25, 0.9854, 0.2032, 0.9717, 0.1582, 0.9496, 0.1167, 0.9197, 0.08029, 0.8833, 0.05045, 0.8418, 0.02827, 0.7968, 0.01461, 0.75, 0.01, 0.7032, 0.01461, 0.6582, 0.02827, 0.6167, 0.05045, 0.5803, 0.08029, 0.5504, 0.1167, 0.5283, 0.1582, 0.5146, 0.2032, 0.51, 0.25, 0.5146, 0.2968, 0.5283, 0.3418, 0.5504, 0.3833, 0.5803, 0.4197, 0.6167, 0.4496, 0.6582, 0.4717, 0.7032, 0.4854])
me_wheel.update()
me_cylinder = bpy.data.meshes.new('Cylinder')
me_cylinder.from_pydata([(-0.0008537, 0.007071, -0.03248), (-0.0008537, 0.007071, -5.356e-06), (-0.001004, 0.005556, -0.03248), (-0.001004, 0.005556, -5.356e-06), (-0.001115, 0.003827, -0.03248), (-0.001115, 0.003827, -5.356e-06), (-0.001184, 0.001951, -0.03248), (-0.001184, 0.001951, -5.356e-06), (-0.001207, 0.0, -0.03248), (-0.001207, 0.0, -5.356e-06), (-0.001184, -0.001951, -0.03248), (-0.001184, -0.001951, -5.356e-06), (-0.001115, -0.003827, -0.03248), (-0.001115, -0.003827, -5.356e-06), (-0.001004, -0.005556, -0.03248), (-0.001004, -0.005556, -5.356e-06), (-0.0008537, -0.007071, -0.03248), (-0.0008537, -0.007071, -5.356e-06), (-0.001372, -0.008315, -0.03248), (-0.001372, -0.008315, -5.357e-06), (-0.001899, -0.007071, -0.03248), (-0.001899, -0.007071, -5.357e-06), (-0.002332, -0.005556, -0.03248), (-0.002332, -0.005556, -5.357e-06), (-0.002654, -0.003827, -0.03248), (-0.002654, -0.003827, -5.357e-06), (-0.002852, -0.001951, -0.03248), (-0.002852, -0.001951, -5.357e-06), (-0.002919, 0.0, -0.03248), (-0.002919, 0.0, -5.358e-06), (-0.002852, 0.001951, -0.03248), (-0.002852, 0.001951, -5.357e-06), (-0.002654, 0.003827, -0.03248), (-0.002654, 0.003827, -5.357e-06), (-0.002332, 0.005556, -0.03248), (-0.002332, 0.005556, -5.357e-06), (-0.001899, 0.007071, -0.03248), (-0.001899, 0.007071, -5.357e-06), (-0.0001172, 0.009808, -0.03248), (-0.0001172, 0.009808, -5.357e-06)], [], [(38, 39, 1, 0), (0, 1, 3, 2), (2, 3, 5, 4), (4, 5, 7, 6), (6, 7, 9, 8), (8, 9, 11, 10), (10, 11, 13, 12), (12, 13, 15, 14), (14, 15, 17, 16), (16, 17, 19, 18), (38, 0, 2, 4, 6, 8, 10, 12, 14, 16, 18, 20, 22, 24, 26, 28, 30, 32, 34, 36), (18, 19, 21, 20), (20, 21, 23, 22), (22, 23, 25, 24), (24, 25, 27, 26), (26, 27, 29, 28), (28, 29, 31, 30), (30, 31, 33, 32), (32, 33, 35, 34), (34, 35, 37, 36), (36, 37, 39, 38), (39, 37, 35, 33, 31, 29, 27, 25, 23, 21, 19, 17, 15, 13, 11, 9, 7, 5, 3, 1)])
_uv = me_cylinder.uv_layers.new(name='UVMap')
_uv.uv.foreach_set('vector', [0.9062, 0.5, 0.9062, 1.0, 0.875, 1.0, 0.875, 0.5, 0.875, 0.5, 0.875, 1.0, 0.8438, 1.0, 0.8438, 0.5, 0.8438, 0.5, 0.8438, 1.0, 0.8125, 1.0, 0.8125, 0.5, 0.8125, 0.5, 0.8125, 1.0, 0.7812, 1.0, 0.7812, 0.5, 0.7812, 0.5, 0.7812, 1.0, 0.75, 1.0, 0.75, 0.5, 0.75, 0.5, 0.75, 1.0, 0.7188, 1.0, 0.7188, 0.5, 0.7188, 0.5, 0.7188, 1.0, 0.6875, 1.0, 0.6875, 0.5, 0.6875, 0.5, 0.6875, 1.0, 0.6562, 1.0, 0.6562, 0.5, 0.6562, 0.5, 0.6562, 1.0, 0.625, 1.0, 0.625, 0.5, 0.625, 0.5, 0.625, 1.0, 0.5938, 1.0, 0.6132, 0.5, 0.8833, 0.4496, 0.9197, 0.4197, 0.9496, 0.3833, 0.9717, 0.3418, 0.9854, 0.2968, 0.99, 0.25, 0.9854, 0.2032, 0.9717, 0.1582, 0.9496, 0.1167, 0.9197, 0.08029, 0.6167, 0.05045, 0.5803, 0.08029, 0.5504, 0.1167, 0.5283, 0.1582, 0.5146, 0.2032, 0.51, 0.25, 0.5146, 0.2968, 0.5283, 0.3418, 0.5504, 0.3833, 0.5803, 0.4197, 0.4062, 0.5, 0.4062, 1.0, 0.375, 1.0, 0.375, 0.5, 0.375, 0.5, 0.375, 1.0, 0.3438, 1.0, 0.3438, 0.5, 0.3438, 0.5, 0.3438, 1.0, 0.3125, 1.0, 0.3125, 0.5, 0.3125, 0.5, 0.3125, 1.0, 0.2812, 1.0, 0.2812, 0.5, 0.2812, 0.5, 0.2812, 1.0, 0.25, 1.0, 0.25, 0.5, 0.25, 0.5, 0.25, 1.0, 0.2188, 1.0, 0.2188, 0.5, 0.2188, 0.5, 0.2188, 1.0, 0.1875, 1.0, 0.1875, 0.5, 0.1875, 0.5, 0.1875, 1.0, 0.1562, 1.0, 0.1562, 0.5, 0.1562, 0.5, 0.1562, 1.0, 0.125, 1.0, 0.125, 0.5, 0.125, 0.5, 0.125, 1.0, 0.09375, 1.0, 0.09375, 0.5, 0.1167, 0.4496, 0.08029, 0.4197, 0.05045, 0.3833, 0.02827, 0.3418, 0.01461, 0.2968, 0.01, 0.25, 0.01461, 0.2032, 0.02827, 0.1582, 0.05045, 0.1167, 0.08029, 0.08029, 0.406, 0.06907, 0.4197, 0.08029, 0.4496, 0.1167, 0.4717, 0.1582, 0.4854, 0.2032, 0.49, 0.25, 0.4854, 0.2968, 0.4717, 0.3418, 0.4496, 0.3833, 0.4197, 0.4197])
me_cylinder.update()
me_cylinder_001 = bpy.data.meshes.new('Cylinder.001')
me_cylinder_001.from_pydata([(-0.0008537, 0.007071, -0.03248), (-0.0008537, 0.007071, -5.356e-06), (-0.001004, 0.005556, -0.03248), (-0.001004, 0.005556, -5.356e-06), (-0.001115, 0.003827, -0.03248), (-0.001115, 0.003827, -5.356e-06), (-0.001184, 0.001951, -0.03248), (-0.001184, 0.001951, -5.356e-06), (-0.001207, 0.0, -0.03248), (-0.001207, 0.0, -5.356e-06), (-0.001184, -0.001951, -0.03248), (-0.001184, -0.001951, -5.356e-06), (-0.001115, -0.003827, -0.03248), (-0.001115, -0.003827, -5.356e-06), (-0.001004, -0.005556, -0.03248), (-0.001004, -0.005556, -5.356e-06), (-0.0008537, -0.007071, -0.03248), (-0.0008537, -0.007071, -5.356e-06), (-0.001372, -0.008315, -0.03248), (-0.001372, -0.008315, -5.357e-06), (-0.001899, -0.007071, -0.03248), (-0.001899, -0.007071, -5.357e-06), (-0.002332, -0.005556, -0.03248), (-0.002332, -0.005556, -5.357e-06), (-0.002654, -0.003827, -0.03248), (-0.002654, -0.003827, -5.357e-06), (-0.002852, -0.001951, -0.03248), (-0.002852, -0.001951, -5.357e-06), (-0.002919, 0.0, -0.03248), (-0.002919, 0.0, -5.358e-06), (-0.002852, 0.001951, -0.03248), (-0.002852, 0.001951, -5.357e-06), (-0.002654, 0.003827, -0.03248), (-0.002654, 0.003827, -5.357e-06), (-0.002332, 0.005556, -0.03248), (-0.002332, 0.005556, -5.357e-06), (-0.001899, 0.007071, -0.03248), (-0.001899, 0.007071, -5.357e-06), (-0.0001172, 0.009808, -0.03248), (-0.0001172, 0.009808, -5.357e-06)], [], [(38, 39, 1, 0), (0, 1, 3, 2), (2, 3, 5, 4), (4, 5, 7, 6), (6, 7, 9, 8), (8, 9, 11, 10), (10, 11, 13, 12), (12, 13, 15, 14), (14, 15, 17, 16), (16, 17, 19, 18), (38, 0, 2, 4, 6, 8, 10, 12, 14, 16, 18, 20, 22, 24, 26, 28, 30, 32, 34, 36), (18, 19, 21, 20), (20, 21, 23, 22), (22, 23, 25, 24), (24, 25, 27, 26), (26, 27, 29, 28), (28, 29, 31, 30), (30, 31, 33, 32), (32, 33, 35, 34), (34, 35, 37, 36), (36, 37, 39, 38), (39, 37, 35, 33, 31, 29, 27, 25, 23, 21, 19, 17, 15, 13, 11, 9, 7, 5, 3, 1)])
_uv = me_cylinder_001.uv_layers.new(name='UVMap')
_uv.uv.foreach_set('vector', [0.9062, 0.5, 0.9062, 1.0, 0.875, 1.0, 0.875, 0.5, 0.875, 0.5, 0.875, 1.0, 0.8438, 1.0, 0.8438, 0.5, 0.8438, 0.5, 0.8438, 1.0, 0.8125, 1.0, 0.8125, 0.5, 0.8125, 0.5, 0.8125, 1.0, 0.7812, 1.0, 0.7812, 0.5, 0.7812, 0.5, 0.7812, 1.0, 0.75, 1.0, 0.75, 0.5, 0.75, 0.5, 0.75, 1.0, 0.7188, 1.0, 0.7188, 0.5, 0.7188, 0.5, 0.7188, 1.0, 0.6875, 1.0, 0.6875, 0.5, 0.6875, 0.5, 0.6875, 1.0, 0.6562, 1.0, 0.6562, 0.5, 0.6562, 0.5, 0.6562, 1.0, 0.625, 1.0, 0.625, 0.5, 0.625, 0.5, 0.625, 1.0, 0.5938, 1.0, 0.6132, 0.5, 0.8833, 0.4496, 0.9197, 0.4197, 0.9496, 0.3833, 0.9717, 0.3418, 0.9854, 0.2968, 0.99, 0.25, 0.9854, 0.2032, 0.9717, 0.1582, 0.9496, 0.1167, 0.9197, 0.08029, 0.6167, 0.05045, 0.5803, 0.08029, 0.5504, 0.1167, 0.5283, 0.1582, 0.5146, 0.2032, 0.51, 0.25, 0.5146, 0.2968, 0.5283, 0.3418, 0.5504, 0.3833, 0.5803, 0.4197, 0.4062, 0.5, 0.4062, 1.0, 0.375, 1.0, 0.375, 0.5, 0.375, 0.5, 0.375, 1.0, 0.3438, 1.0, 0.3438, 0.5, 0.3438, 0.5, 0.3438, 1.0, 0.3125, 1.0, 0.3125, 0.5, 0.3125, 0.5, 0.3125, 1.0, 0.2812, 1.0, 0.2812, 0.5, 0.2812, 0.5, 0.2812, 1.0, 0.25, 1.0, 0.25, 0.5, 0.25, 0.5, 0.25, 1.0, 0.2188, 1.0, 0.2188, 0.5, 0.2188, 0.5, 0.2188, 1.0, 0.1875, 1.0, 0.1875, 0.5, 0.1875, 0.5, 0.1875, 1.0, 0.1562, 1.0, 0.1562, 0.5, 0.1562, 0.5, 0.1562, 1.0, 0.125, 1.0, 0.125, 0.5, 0.125, 0.5, 0.125, 1.0, 0.09375, 1.0, 0.09375, 0.5, 0.1167, 0.4496, 0.08029, 0.4197, 0.05045, 0.3833, 0.02827, 0.3418, 0.01461, 0.2968, 0.01, 0.25, 0.01461, 0.2032, 0.02827, 0.1582, 0.05045, 0.1167, 0.08029, 0.08029, 0.406, 0.06907, 0.4197, 0.08029, 0.4496, 0.1167, 0.4717, 0.1582, 0.4854, 0.2032, 0.49, 0.25, 0.4854, 0.2968, 0.4717, 0.3418, 0.4496, 0.3833, 0.4197, 0.4197])
me_cylinder_001.update()

# ---- objects
ob_camera___plan = bpy.data.objects.new('Camera - Plan', cam_camera)
ob_sun = bpy.data.objects.new('Sun', light_sun)
ob_camera___profile = bpy.data.objects.new('Camera - Profile', cam_camera_001)
ob_body = bpy.data.objects.new('Body', me_body)
ob_back_wheel = bpy.data.objects.new('Back Wheel', me_wheel)
ob_front_wheel = bpy.data.objects.new('Front Wheel', me_wheel)
ob_cylinder = bpy.data.objects.new('Cylinder', me_cylinder)
ob_cylinder_001 = bpy.data.objects.new('Cylinder.001', me_cylinder_001)

# ---- transforms, parenting, visibility, modifiers, constraints
ob_camera___plan.location = (0.0, 0.0, 0.3388)
ob_camera___plan.rotation_euler = (0.0, 0.0, 1.571)
ob_camera___plan.lock_rotations_4d = False
ob_camera___plan.empty_display_type = 'ARROWS'
ob_camera___plan.color = (0.0, 0.0, 0.0, 0.0)
ob_camera___plan.display_type = 'WIRE'
ob_camera___plan.lineart.crease_threshold = 0.0
ob_sun.location = (0.0, 0.0, 0.0)
ob_camera___profile.location = (0.3336, 0.0, 1.164e-10)
ob_camera___profile.rotation_euler = (1.571, 4.371e-08, 1.571)
ob_camera___profile.lock_rotations_4d = False
ob_camera___profile.empty_display_type = 'ARROWS'
ob_camera___profile.color = (0.0, 0.0, 0.0, 0.0)
ob_camera___profile.display_type = 'WIRE'
ob_camera___profile.lineart.crease_threshold = 0.0
ob_body.location = (0.0, 0.0, 0.01356)
ob_body.scale = (0.0225, 0.09, 0.016)
_m = ob_body.modifiers.new('Mirror', 'MIRROR')
ob_back_wheel.location = (0.0, -0.07416, 0.0)
ob_back_wheel.rotation_euler = (-0.0, 1.571, 0.0)
ob_back_wheel.scale = (0.015, 0.015, 0.004)
_m = ob_back_wheel.modifiers.new('Mirror', 'MIRROR')
_m.mirror_object = ob_body
ob_front_wheel.location = (0.0, 0.04916, 0.0)
ob_front_wheel.rotation_euler = (-0.0, 1.571, 0.0)
ob_front_wheel.scale = (0.015, 0.015, 0.004)
_m = ob_front_wheel.modifiers.new('Mirror', 'MIRROR')
_m.mirror_object = ob_body
ob_cylinder.location = (0.0, 0.07602, -0.001856)
ob_cylinder.rotation_euler = (-0.0, 1.571, 0.0)
_m = ob_cylinder.modifiers.new('Mirror', 'MIRROR')
_m.mirror_object = ob_body
ob_cylinder_001.location = (0.0, -0.08198, 0.02992)
ob_cylinder_001.rotation_euler = (-0.0, 1.571, 0.0)
_m = ob_cylinder_001.modifiers.new('Mirror', 'MIRROR')
_m.mirror_object = ob_body

# ---- collection membership
col_camera_and_lights.objects.link(ob_camera___plan)
col_camera_and_lights.objects.link(ob_sun)
col_camera_and_lights.objects.link(ob_camera___profile)
col_geometry.objects.link(ob_body)
col_wheels.objects.link(ob_back_wheel)
col_wheels.objects.link(ob_front_wheel)
col_wings.objects.link(ob_cylinder)
col_wings.objects.link(ob_cylinder_001)

# ---- scene / render settings (as saved in the file)
scene.camera = ob_camera___profile
scene.frame_start = 1; scene.frame_end = 250; scene.frame_set(0)
scene.render.engine = 'BLENDER_EEVEE_NEXT'
scene.cycles.sampling_pattern = 'TABULATED_SOBOL'
scene.cycles.use_light_tree = False
scene.eevee.use_gtao = True
scene.view_settings.view_transform = 'Filmic'
bpy.context.view_layer.update()
